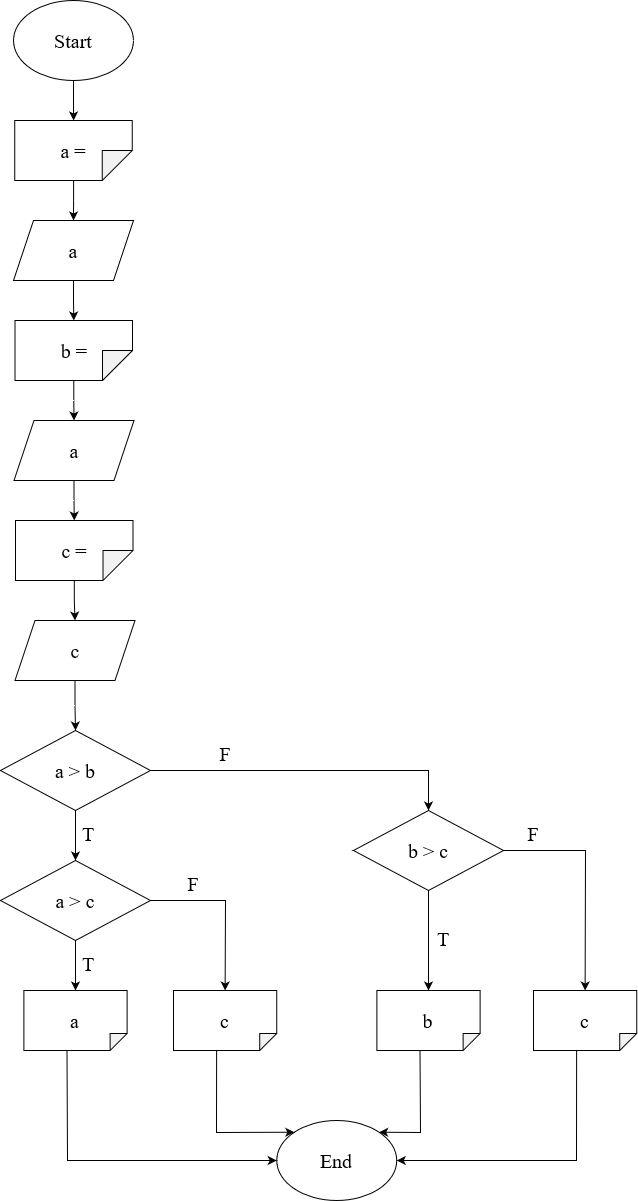

The diagram above was exported from draw.io. Its source (the exported page's mxGraphModel, read from the mxfile embedded in the PNG):
<mxGraphModel dx="922" dy="1605" grid="1" gridSize="10" guides="1" tooltips="1" connect="1" arrows="1" fold="1" page="1" pageScale="1" pageWidth="850" pageHeight="1100" math="0" shadow="0">
  <root>
    <mxCell id="0" />
    <mxCell id="1" parent="0" />
    <mxCell id="scu9Jj9rWeBcHlwRG2CX-1" value="" style="edgeStyle=orthogonalEdgeStyle;rounded=0;orthogonalLoop=1;jettySize=auto;html=1;" edge="1" parent="1" source="scu9Jj9rWeBcHlwRG2CX-2" target="scu9Jj9rWeBcHlwRG2CX-4">
      <mxGeometry relative="1" as="geometry" />
    </mxCell>
    <mxCell id="scu9Jj9rWeBcHlwRG2CX-2" value="Start" style="ellipse;whiteSpace=wrap;html=1;fontSize=20;fontFamily=Times New Roman;" vertex="1" parent="1">
      <mxGeometry x="350" y="-170" width="120" height="80" as="geometry" />
    </mxCell>
    <mxCell id="scu9Jj9rWeBcHlwRG2CX-3" value="" style="edgeStyle=orthogonalEdgeStyle;rounded=0;orthogonalLoop=1;jettySize=auto;html=1;" edge="1" parent="1" source="scu9Jj9rWeBcHlwRG2CX-4" target="scu9Jj9rWeBcHlwRG2CX-6">
      <mxGeometry relative="1" as="geometry" />
    </mxCell>
    <mxCell id="scu9Jj9rWeBcHlwRG2CX-4" value="a = " style="shape=note;whiteSpace=wrap;html=1;backgroundOutline=1;darkOpacity=0.05;direction=south;fontSize=20;fontFamily=Times New Roman;" vertex="1" parent="1">
      <mxGeometry x="351.25" y="-50" width="117.5" height="60" as="geometry" />
    </mxCell>
    <mxCell id="scu9Jj9rWeBcHlwRG2CX-5" value="" style="edgeStyle=orthogonalEdgeStyle;rounded=0;orthogonalLoop=1;jettySize=auto;html=1;" edge="1" parent="1" source="scu9Jj9rWeBcHlwRG2CX-6" target="scu9Jj9rWeBcHlwRG2CX-8">
      <mxGeometry relative="1" as="geometry" />
    </mxCell>
    <mxCell id="scu9Jj9rWeBcHlwRG2CX-6" value="a" style="shape=parallelogram;perimeter=parallelogramPerimeter;whiteSpace=wrap;html=1;fixedSize=1;fontSize=20;fontFamily=Times New Roman;" vertex="1" parent="1">
      <mxGeometry x="350" y="50" width="120" height="60" as="geometry" />
    </mxCell>
    <mxCell id="scu9Jj9rWeBcHlwRG2CX-7" value="" style="edgeStyle=orthogonalEdgeStyle;rounded=0;orthogonalLoop=1;jettySize=auto;html=1;" edge="1" parent="1" source="scu9Jj9rWeBcHlwRG2CX-8" target="scu9Jj9rWeBcHlwRG2CX-10">
      <mxGeometry relative="1" as="geometry" />
    </mxCell>
    <mxCell id="scu9Jj9rWeBcHlwRG2CX-8" value="b = " style="shape=note;whiteSpace=wrap;html=1;backgroundOutline=1;darkOpacity=0.05;direction=south;fontSize=20;fontFamily=Times New Roman;" vertex="1" parent="1">
      <mxGeometry x="351.5" y="150" width="117.5" height="60" as="geometry" />
    </mxCell>
    <mxCell id="scu9Jj9rWeBcHlwRG2CX-9" value="" style="edgeStyle=orthogonalEdgeStyle;rounded=0;orthogonalLoop=1;jettySize=auto;html=1;" edge="1" parent="1" source="scu9Jj9rWeBcHlwRG2CX-10" target="scu9Jj9rWeBcHlwRG2CX-12">
      <mxGeometry relative="1" as="geometry" />
    </mxCell>
    <mxCell id="scu9Jj9rWeBcHlwRG2CX-10" value="a" style="shape=parallelogram;perimeter=parallelogramPerimeter;whiteSpace=wrap;html=1;fixedSize=1;fontSize=20;fontFamily=Times New Roman;" vertex="1" parent="1">
      <mxGeometry x="350.5" y="250" width="120" height="60" as="geometry" />
    </mxCell>
    <mxCell id="scu9Jj9rWeBcHlwRG2CX-11" value="" style="edgeStyle=orthogonalEdgeStyle;rounded=0;orthogonalLoop=1;jettySize=auto;html=1;" edge="1" parent="1" source="scu9Jj9rWeBcHlwRG2CX-12" target="scu9Jj9rWeBcHlwRG2CX-13">
      <mxGeometry relative="1" as="geometry" />
    </mxCell>
    <mxCell id="scu9Jj9rWeBcHlwRG2CX-12" value="c = " style="shape=note;whiteSpace=wrap;html=1;backgroundOutline=1;darkOpacity=0.05;direction=south;fontSize=20;fontFamily=Times New Roman;" vertex="1" parent="1">
      <mxGeometry x="352" y="350" width="117.5" height="60" as="geometry" />
    </mxCell>
    <mxCell id="e2wPK6_vIouBYiBizSZq-2" value="" style="edgeStyle=orthogonalEdgeStyle;rounded=0;orthogonalLoop=1;jettySize=auto;html=1;" edge="1" parent="1" source="scu9Jj9rWeBcHlwRG2CX-13" target="e2wPK6_vIouBYiBizSZq-1">
      <mxGeometry relative="1" as="geometry" />
    </mxCell>
    <mxCell id="scu9Jj9rWeBcHlwRG2CX-13" value="c" style="shape=parallelogram;perimeter=parallelogramPerimeter;whiteSpace=wrap;html=1;fixedSize=1;fontSize=20;fontFamily=Times New Roman;" vertex="1" parent="1">
      <mxGeometry x="351.5" y="450" width="120" height="60" as="geometry" />
    </mxCell>
    <mxCell id="e2wPK6_vIouBYiBizSZq-1" value="a &amp;gt; b" style="rhombus;whiteSpace=wrap;html=1;fontSize=20;fontFamily=Times New Roman;" vertex="1" parent="1">
      <mxGeometry x="337" y="560" width="150" height="80" as="geometry" />
    </mxCell>
    <mxCell id="e2wPK6_vIouBYiBizSZq-3" value="" style="endArrow=classic;html=1;rounded=0;exitX=0.5;exitY=1;exitDx=0;exitDy=0;entryX=0.5;entryY=0;entryDx=0;entryDy=0;" edge="1" parent="1" source="e2wPK6_vIouBYiBizSZq-1" target="RSDllV0jMpu_5WgGttv8-3">
      <mxGeometry width="50" height="50" relative="1" as="geometry">
        <mxPoint x="470" y="670" as="sourcePoint" />
        <mxPoint x="410" y="710" as="targetPoint" />
      </mxGeometry>
    </mxCell>
    <mxCell id="e2wPK6_vIouBYiBizSZq-4" value="" style="endArrow=classic;html=1;rounded=0;exitX=1;exitY=0.5;exitDx=0;exitDy=0;entryX=0.5;entryY=0;entryDx=0;entryDy=0;" edge="1" parent="1" source="e2wPK6_vIouBYiBizSZq-1" target="8hAPMt3vAMHUcBfFwLUa-7">
      <mxGeometry width="50" height="50" relative="1" as="geometry">
        <mxPoint x="400" y="580" as="sourcePoint" />
        <mxPoint x="700" y="540" as="targetPoint" />
        <Array as="points">
          <mxPoint x="765" y="600" />
        </Array>
      </mxGeometry>
    </mxCell>
    <mxCell id="RSDllV0jMpu_5WgGttv8-1" value="T" style="text;html=1;strokeColor=none;fillColor=none;align=center;verticalAlign=middle;whiteSpace=wrap;rounded=0;fontSize=20;fontFamily=Times New Roman;" vertex="1" parent="1">
      <mxGeometry x="415" y="650" width="20" height="25" as="geometry" />
    </mxCell>
    <mxCell id="RSDllV0jMpu_5WgGttv8-2" value="F" style="text;html=1;strokeColor=none;fillColor=none;align=center;verticalAlign=middle;whiteSpace=wrap;rounded=0;fontSize=20;fontFamily=Times New Roman;" vertex="1" parent="1">
      <mxGeometry x="551.62" y="570" width="20" height="25" as="geometry" />
    </mxCell>
    <mxCell id="8hAPMt3vAMHUcBfFwLUa-2" value="" style="edgeStyle=orthogonalEdgeStyle;rounded=0;orthogonalLoop=1;jettySize=auto;html=1;" edge="1" parent="1" source="RSDllV0jMpu_5WgGttv8-3" target="8hAPMt3vAMHUcBfFwLUa-1">
      <mxGeometry relative="1" as="geometry" />
    </mxCell>
    <mxCell id="RSDllV0jMpu_5WgGttv8-3" value="a &amp;gt; c" style="rhombus;whiteSpace=wrap;html=1;fontSize=20;fontFamily=Times New Roman;" vertex="1" parent="1">
      <mxGeometry x="337" y="690" width="150" height="80" as="geometry" />
    </mxCell>
    <mxCell id="8hAPMt3vAMHUcBfFwLUa-1" value="a" style="shape=note;whiteSpace=wrap;html=1;backgroundOutline=1;darkOpacity=0.05;direction=south;fontSize=20;fontFamily=Times New Roman;size=17;" vertex="1" parent="1">
      <mxGeometry x="360.38" y="820" width="103.24" height="60" as="geometry" />
    </mxCell>
    <mxCell id="8hAPMt3vAMHUcBfFwLUa-3" value="T" style="text;html=1;strokeColor=none;fillColor=none;align=center;verticalAlign=middle;whiteSpace=wrap;rounded=0;fontSize=20;fontFamily=Times New Roman;" vertex="1" parent="1">
      <mxGeometry x="415" y="780" width="20" height="25" as="geometry" />
    </mxCell>
    <mxCell id="8hAPMt3vAMHUcBfFwLUa-4" value="c" style="shape=note;whiteSpace=wrap;html=1;backgroundOutline=1;darkOpacity=0.05;direction=south;fontSize=20;fontFamily=Times New Roman;size=17;" vertex="1" parent="1">
      <mxGeometry x="510" y="820" width="103.24" height="60" as="geometry" />
    </mxCell>
    <mxCell id="8hAPMt3vAMHUcBfFwLUa-5" value="" style="endArrow=classic;html=1;rounded=0;entryX=0;entryY=0.5;entryDx=0;entryDy=0;entryPerimeter=0;exitX=1;exitY=0.5;exitDx=0;exitDy=0;" edge="1" parent="1" source="RSDllV0jMpu_5WgGttv8-3" target="8hAPMt3vAMHUcBfFwLUa-4">
      <mxGeometry width="50" height="50" relative="1" as="geometry">
        <mxPoint x="400" y="760" as="sourcePoint" />
        <mxPoint x="450" y="710" as="targetPoint" />
        <Array as="points">
          <mxPoint x="562" y="730" />
        </Array>
      </mxGeometry>
    </mxCell>
    <mxCell id="8hAPMt3vAMHUcBfFwLUa-6" value="F" style="text;html=1;strokeColor=none;fillColor=none;align=center;verticalAlign=middle;whiteSpace=wrap;rounded=0;fontSize=20;fontFamily=Times New Roman;" vertex="1" parent="1">
      <mxGeometry x="520" y="700" width="20" height="25" as="geometry" />
    </mxCell>
    <mxCell id="8hAPMt3vAMHUcBfFwLUa-9" value="" style="edgeStyle=orthogonalEdgeStyle;rounded=0;orthogonalLoop=1;jettySize=auto;html=1;" edge="1" parent="1" source="8hAPMt3vAMHUcBfFwLUa-7" target="8hAPMt3vAMHUcBfFwLUa-8">
      <mxGeometry relative="1" as="geometry" />
    </mxCell>
    <mxCell id="8hAPMt3vAMHUcBfFwLUa-7" value="b &amp;gt; c" style="rhombus;whiteSpace=wrap;html=1;fontSize=20;fontFamily=Times New Roman;" vertex="1" parent="1">
      <mxGeometry x="690" y="640" width="150" height="80" as="geometry" />
    </mxCell>
    <mxCell id="8hAPMt3vAMHUcBfFwLUa-8" value="b" style="shape=note;whiteSpace=wrap;html=1;backgroundOutline=1;darkOpacity=0.05;direction=south;fontSize=20;fontFamily=Times New Roman;size=17;" vertex="1" parent="1">
      <mxGeometry x="713.38" y="820" width="103.24" height="60" as="geometry" />
    </mxCell>
    <mxCell id="8hAPMt3vAMHUcBfFwLUa-10" value="T" style="text;html=1;strokeColor=none;fillColor=none;align=center;verticalAlign=middle;whiteSpace=wrap;rounded=0;fontSize=20;fontFamily=Times New Roman;" vertex="1" parent="1">
      <mxGeometry x="770" y="755" width="20" height="25" as="geometry" />
    </mxCell>
    <mxCell id="8hAPMt3vAMHUcBfFwLUa-11" value="c" style="shape=note;whiteSpace=wrap;html=1;backgroundOutline=1;darkOpacity=0.05;direction=south;fontSize=20;fontFamily=Times New Roman;size=17;" vertex="1" parent="1">
      <mxGeometry x="870" y="820" width="103.24" height="60" as="geometry" />
    </mxCell>
    <mxCell id="8hAPMt3vAMHUcBfFwLUa-12" value="" style="endArrow=classic;html=1;rounded=0;entryX=0;entryY=0.5;entryDx=0;entryDy=0;entryPerimeter=0;exitX=1;exitY=0.5;exitDx=0;exitDy=0;" edge="1" parent="1" source="8hAPMt3vAMHUcBfFwLUa-7" target="8hAPMt3vAMHUcBfFwLUa-11">
      <mxGeometry width="50" height="50" relative="1" as="geometry">
        <mxPoint x="580" y="760" as="sourcePoint" />
        <mxPoint x="630" y="710" as="targetPoint" />
        <Array as="points">
          <mxPoint x="922" y="680" />
        </Array>
      </mxGeometry>
    </mxCell>
    <mxCell id="8hAPMt3vAMHUcBfFwLUa-13" value="F" style="text;html=1;strokeColor=none;fillColor=none;align=center;verticalAlign=middle;whiteSpace=wrap;rounded=0;fontSize=20;fontFamily=Times New Roman;" vertex="1" parent="1">
      <mxGeometry x="860" y="650" width="20" height="25" as="geometry" />
    </mxCell>
    <mxCell id="P_tO-rQlr45GLGH0V66H-1" value="End" style="ellipse;whiteSpace=wrap;html=1;fontSize=20;fontFamily=Times New Roman;" vertex="1" parent="1">
      <mxGeometry x="613.24" y="950" width="120" height="80" as="geometry" />
    </mxCell>
    <mxCell id="P_tO-rQlr45GLGH0V66H-2" value="" style="endArrow=classic;html=1;rounded=0;exitX=0;exitY=0;exitDx=60;exitDy=60.12;exitPerimeter=0;entryX=0;entryY=0;entryDx=0;entryDy=0;" edge="1" parent="1" source="8hAPMt3vAMHUcBfFwLUa-4" target="P_tO-rQlr45GLGH0V66H-1">
      <mxGeometry width="50" height="50" relative="1" as="geometry">
        <mxPoint x="580" y="860" as="sourcePoint" />
        <mxPoint x="630" y="810" as="targetPoint" />
        <Array as="points">
          <mxPoint x="553" y="962" />
        </Array>
      </mxGeometry>
    </mxCell>
    <mxCell id="P_tO-rQlr45GLGH0V66H-3" value="" style="endArrow=classic;html=1;rounded=0;exitX=0;exitY=0;exitDx=60;exitDy=60.12;exitPerimeter=0;entryX=0;entryY=0.5;entryDx=0;entryDy=0;" edge="1" parent="1" source="8hAPMt3vAMHUcBfFwLUa-1" target="P_tO-rQlr45GLGH0V66H-1">
      <mxGeometry width="50" height="50" relative="1" as="geometry">
        <mxPoint x="580" y="860" as="sourcePoint" />
        <mxPoint x="630" y="810" as="targetPoint" />
        <Array as="points">
          <mxPoint x="404" y="990" />
        </Array>
      </mxGeometry>
    </mxCell>
    <mxCell id="P_tO-rQlr45GLGH0V66H-4" value="" style="endArrow=classic;html=1;rounded=0;exitX=0;exitY=0;exitDx=60;exitDy=60.12;exitPerimeter=0;entryX=1;entryY=0;entryDx=0;entryDy=0;" edge="1" parent="1" source="8hAPMt3vAMHUcBfFwLUa-8" target="P_tO-rQlr45GLGH0V66H-1">
      <mxGeometry width="50" height="50" relative="1" as="geometry">
        <mxPoint x="580" y="860" as="sourcePoint" />
        <mxPoint x="630" y="810" as="targetPoint" />
        <Array as="points">
          <mxPoint x="757" y="962" />
        </Array>
      </mxGeometry>
    </mxCell>
    <mxCell id="P_tO-rQlr45GLGH0V66H-5" value="" style="endArrow=classic;html=1;rounded=0;exitX=0;exitY=0;exitDx=60;exitDy=60.12;exitPerimeter=0;entryX=1;entryY=0.5;entryDx=0;entryDy=0;" edge="1" parent="1" source="8hAPMt3vAMHUcBfFwLUa-11" target="P_tO-rQlr45GLGH0V66H-1">
      <mxGeometry width="50" height="50" relative="1" as="geometry">
        <mxPoint x="580" y="860" as="sourcePoint" />
        <mxPoint x="630" y="810" as="targetPoint" />
        <Array as="points">
          <mxPoint x="913" y="990" />
        </Array>
      </mxGeometry>
    </mxCell>
  </root>
</mxGraphModel>